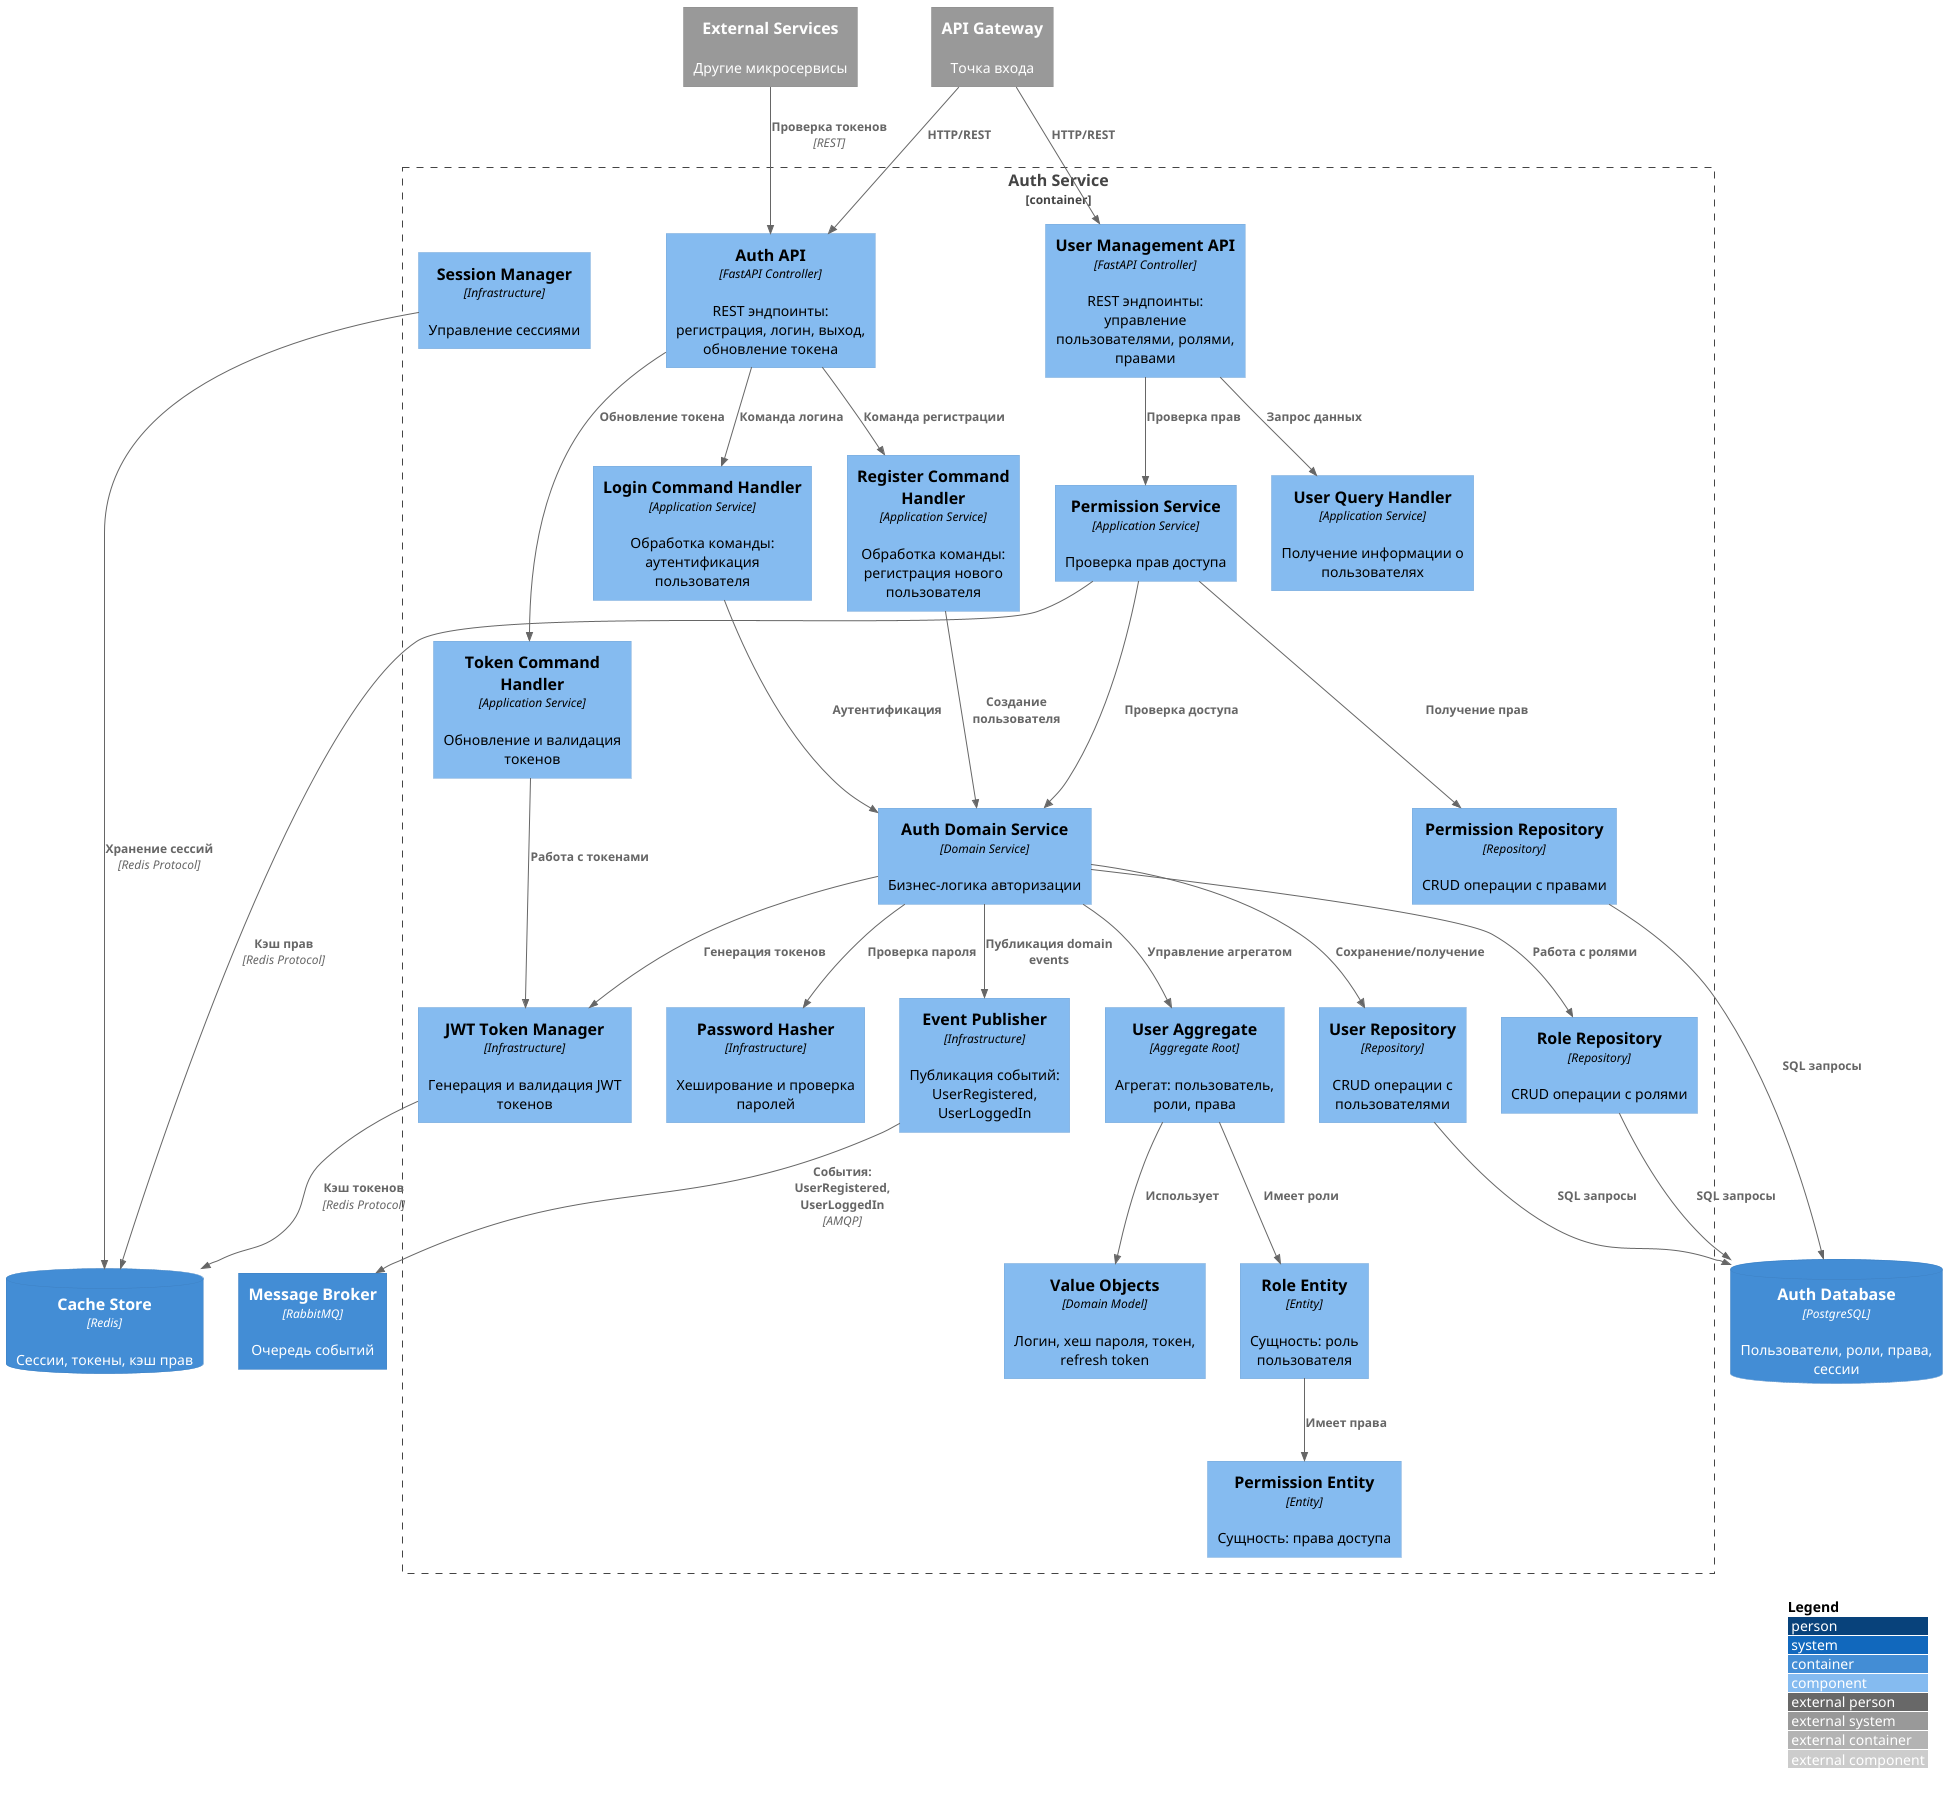

The diagram above was rendered by PlantUML. Its source (embedded in the PNG):
@startuml C4_Components_AuthService
!include https://raw.githubusercontent.com/plantuml-stdlib/C4-PlantUML/master/C4_Component.puml

LAYOUT_WITH_LEGEND()

Container_Boundary(authService, "Auth Service") {

    ' API Layer
    Component(authAPI, "Auth API", "FastAPI Controller", "REST эндпоинты: регистрация, логин, выход, обновление токена")
    Component(userAPI, "User Management API", "FastAPI Controller", "REST эндпоинты: управление пользователями, ролями, правами")

    ' Application Layer
    Component(loginHandler, "Login Command Handler", "Application Service", "Обработка команды: аутентификация пользователя")
    Component(registerHandler, "Register Command Handler", "Application Service", "Обработка команды: регистрация нового пользователя")
    Component(tokenHandler, "Token Command Handler", "Application Service", "Обновление и валидация токенов")
    Component(userQueryHandler, "User Query Handler", "Application Service", "Получение информации о пользователях")
    Component(permissionService, "Permission Service", "Application Service", "Проверка прав доступа")

    ' Domain Layer
    Component(authDomainService, "Auth Domain Service", "Domain Service", "Бизнес-логика авторизации")
    Component(userAggregate, "User Aggregate", "Aggregate Root", "Агрегат: пользователь, роли, права")
    Component(roleEntity, "Role Entity", "Entity", "Сущность: роль пользователя")
    Component(permissionEntity, "Permission Entity", "Entity", "Сущность: права доступа")
    Component(valueObjects, "Value Objects", "Domain Model", "Логин, хеш пароля, токен, refresh token")

    ' Infrastructure Layer
    Component(userRepo, "User Repository", "Repository", "CRUD операции с пользователями")
    Component(roleRepo, "Role Repository", "Repository", "CRUD операции с ролями")
    Component(permissionRepo, "Permission Repository", "Repository", "CRUD операции с правами")
    Component(tokenManager, "JWT Token Manager", "Infrastructure", "Генерация и валидация JWT токенов")
    Component(passwordHasher, "Password Hasher", "Infrastructure", "Хеширование и проверка паролей")
    Component(sessionManager, "Session Manager", "Infrastructure", "Управление сессиями")
    Component(eventPublisher, "Event Publisher", "Infrastructure", "Публикация событий: UserRegistered, UserLoggedIn")
}

ContainerDb(authDb, "Auth Database", "PostgreSQL", "Пользователи, роли, права, сессии")
ContainerDb(cacheStore, "Cache Store", "Redis", "Сессии, токены, кэш прав")
Container(messageBroker, "Message Broker", "RabbitMQ", "Очередь событий")

System_Ext(apiGateway, "API Gateway", "Точка входа")
System_Ext(externalServices, "External Services", "Другие микросервисы")

' Связи API Layer
Rel(apiGateway, authAPI, "HTTP/REST")
Rel(apiGateway, userAPI, "HTTP/REST")
Rel(authAPI, loginHandler, "Команда логина")
Rel(authAPI, registerHandler, "Команда регистрации")
Rel(authAPI, tokenHandler, "Обновление токена")
Rel(userAPI, userQueryHandler, "Запрос данных")
Rel(userAPI, permissionService, "Проверка прав")

' Application Layer связи
Rel(loginHandler, authDomainService, "Аутентификация")
Rel(registerHandler, authDomainService, "Создание пользователя")
Rel(tokenHandler, tokenManager, "Работа с токенами")
Rel(permissionService, authDomainService, "Проверка доступа")

' Domain Layer связи
Rel(authDomainService, userAggregate, "Управление агрегатом")
Rel(userAggregate, roleEntity, "Имеет роли")
Rel(roleEntity, permissionEntity, "Имеет права")
Rel(userAggregate, valueObjects, "Использует")
Rel(authDomainService, passwordHasher, "Проверка пароля")
Rel(authDomainService, tokenManager, "Генерация токенов")
Rel(authDomainService, eventPublisher, "Публикация domain events")

' Infrastructure связи
Rel(userRepo, authDb, "SQL запросы")
Rel(roleRepo, authDb, "SQL запросы")
Rel(permissionRepo, authDb, "SQL запросы")
Rel(authDomainService, userRepo, "Сохранение/получение")
Rel(authDomainService, roleRepo, "Работа с ролями")
Rel(permissionService, permissionRepo, "Получение прав")

Rel(sessionManager, cacheStore, "Хранение сессий", "Redis Protocol")
Rel(tokenManager, cacheStore, "Кэш токенов", "Redis Protocol")
Rel(permissionService, cacheStore, "Кэш прав", "Redis Protocol")

Rel(eventPublisher, messageBroker, "События: UserRegistered, UserLoggedIn", "AMQP")

' Внешние связи
Rel(externalServices, authAPI, "Проверка токенов", "REST")

@enduml